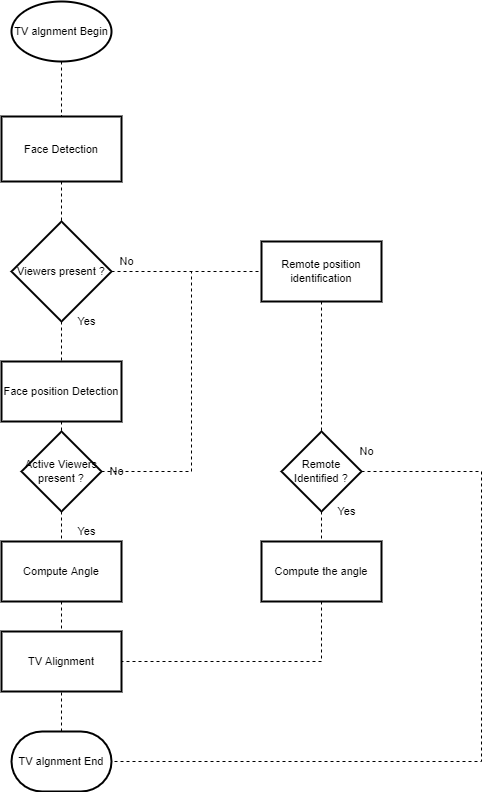

The diagram above was exported from draw.io. Its source (the exported page's mxGraphModel, read from the mxfile embedded in the PNG):
<mxGraphModel dx="1422" dy="1862" grid="1" gridSize="10" guides="1" tooltips="1" connect="1" arrows="1" fold="1" page="1" pageScale="1" pageWidth="850" pageHeight="1100" math="0" shadow="0">
  <root>
    <mxCell id="0" />
    <mxCell id="1" parent="0" />
    <mxCell id="cFIgO2nq5HO4wRN0zDHM-30" style="edgeStyle=none;rounded=0;orthogonalLoop=1;jettySize=auto;html=1;dashed=1;labelBackgroundColor=default;fontFamily=Helvetica;fontSize=11;fontColor=default;endArrow=none;strokeColor=default;" edge="1" parent="1" source="cFIgO2nq5HO4wRN0zDHM-28" target="cFIgO2nq5HO4wRN0zDHM-29">
      <mxGeometry relative="1" as="geometry" />
    </mxCell>
    <mxCell id="cFIgO2nq5HO4wRN0zDHM-28" value="TV algnment Begin" style="strokeWidth=2;html=1;shape=mxgraph.flowchart.start_1;whiteSpace=wrap;fontFamily=Helvetica;fontSize=11;fontColor=default;" vertex="1" parent="1">
      <mxGeometry x="330" y="-870" width="100" height="60" as="geometry" />
    </mxCell>
    <mxCell id="cFIgO2nq5HO4wRN0zDHM-32" style="edgeStyle=none;rounded=0;orthogonalLoop=1;jettySize=auto;html=1;dashed=1;labelBackgroundColor=default;fontFamily=Helvetica;fontSize=11;fontColor=default;endArrow=none;strokeColor=default;" edge="1" parent="1" source="cFIgO2nq5HO4wRN0zDHM-29" target="cFIgO2nq5HO4wRN0zDHM-31">
      <mxGeometry relative="1" as="geometry" />
    </mxCell>
    <mxCell id="cFIgO2nq5HO4wRN0zDHM-29" value="Face Detection" style="rounded=0;whiteSpace=wrap;html=1;absoluteArcSize=1;arcSize=14;strokeWidth=2;fontFamily=Helvetica;fontSize=11;fontColor=default;" vertex="1" parent="1">
      <mxGeometry x="320" y="-755" width="120" height="65" as="geometry" />
    </mxCell>
    <mxCell id="cFIgO2nq5HO4wRN0zDHM-34" value="" style="edgeStyle=none;rounded=0;orthogonalLoop=1;jettySize=auto;html=1;dashed=1;labelBackgroundColor=default;fontFamily=Helvetica;fontSize=11;fontColor=default;endArrow=none;strokeColor=default;" edge="1" parent="1" source="cFIgO2nq5HO4wRN0zDHM-31" target="cFIgO2nq5HO4wRN0zDHM-33">
      <mxGeometry relative="1" as="geometry" />
    </mxCell>
    <mxCell id="cFIgO2nq5HO4wRN0zDHM-53" value="" style="edgeStyle=none;rounded=0;orthogonalLoop=1;jettySize=auto;html=1;dashed=1;labelBackgroundColor=default;fontFamily=Helvetica;fontSize=11;fontColor=default;endArrow=none;strokeColor=default;" edge="1" parent="1" source="cFIgO2nq5HO4wRN0zDHM-31" target="cFIgO2nq5HO4wRN0zDHM-52">
      <mxGeometry relative="1" as="geometry" />
    </mxCell>
    <mxCell id="cFIgO2nq5HO4wRN0zDHM-31" value="Viewers present ?" style="strokeWidth=2;html=1;shape=mxgraph.flowchart.decision;whiteSpace=wrap;fontFamily=Helvetica;fontSize=11;fontColor=default;" vertex="1" parent="1">
      <mxGeometry x="330" y="-650" width="100" height="100" as="geometry" />
    </mxCell>
    <mxCell id="cFIgO2nq5HO4wRN0zDHM-38" value="" style="edgeStyle=none;rounded=0;orthogonalLoop=1;jettySize=auto;html=1;dashed=1;labelBackgroundColor=default;fontFamily=Helvetica;fontSize=11;fontColor=default;endArrow=none;strokeColor=default;" edge="1" parent="1" source="cFIgO2nq5HO4wRN0zDHM-33" target="cFIgO2nq5HO4wRN0zDHM-37">
      <mxGeometry relative="1" as="geometry" />
    </mxCell>
    <mxCell id="cFIgO2nq5HO4wRN0zDHM-33" value="Remote position identification" style="whiteSpace=wrap;html=1;fontSize=11;strokeWidth=2;" vertex="1" parent="1">
      <mxGeometry x="580" y="-630" width="120" height="60" as="geometry" />
    </mxCell>
    <mxCell id="cFIgO2nq5HO4wRN0zDHM-35" value="No" style="text;html=1;resizable=0;autosize=1;align=center;verticalAlign=middle;points=[];fillColor=none;strokeColor=none;rounded=0;fontFamily=Helvetica;fontSize=11;fontColor=default;" vertex="1" parent="1">
      <mxGeometry x="430" y="-620" width="30" height="20" as="geometry" />
    </mxCell>
    <mxCell id="cFIgO2nq5HO4wRN0zDHM-36" value="Yes" style="text;html=1;resizable=0;autosize=1;align=center;verticalAlign=middle;points=[];fillColor=none;strokeColor=none;rounded=0;fontFamily=Helvetica;fontSize=11;fontColor=default;" vertex="1" parent="1">
      <mxGeometry x="390" y="-560" width="30" height="20" as="geometry" />
    </mxCell>
    <mxCell id="cFIgO2nq5HO4wRN0zDHM-46" value="" style="edgeStyle=none;rounded=0;orthogonalLoop=1;jettySize=auto;html=1;dashed=1;labelBackgroundColor=default;fontFamily=Helvetica;fontSize=11;fontColor=default;endArrow=none;strokeColor=default;" edge="1" parent="1" source="cFIgO2nq5HO4wRN0zDHM-37" target="cFIgO2nq5HO4wRN0zDHM-45">
      <mxGeometry relative="1" as="geometry" />
    </mxCell>
    <mxCell id="cFIgO2nq5HO4wRN0zDHM-37" value="Remote Identified ?" style="rhombus;whiteSpace=wrap;html=1;fontSize=11;strokeWidth=2;" vertex="1" parent="1">
      <mxGeometry x="600" y="-440" width="80" height="80" as="geometry" />
    </mxCell>
    <mxCell id="cFIgO2nq5HO4wRN0zDHM-44" style="edgeStyle=none;rounded=0;orthogonalLoop=1;jettySize=auto;html=1;entryX=1;entryY=0.5;entryDx=0;entryDy=0;entryPerimeter=0;dashed=1;labelBackgroundColor=default;fontFamily=Helvetica;fontSize=11;fontColor=default;endArrow=none;strokeColor=default;exitX=1;exitY=0.5;exitDx=0;exitDy=0;" edge="1" parent="1" source="cFIgO2nq5HO4wRN0zDHM-37" target="cFIgO2nq5HO4wRN0zDHM-43">
      <mxGeometry relative="1" as="geometry">
        <mxPoint x="680" y="-460" as="sourcePoint" />
        <Array as="points">
          <mxPoint x="800" y="-400" />
          <mxPoint x="800" y="-110" />
        </Array>
      </mxGeometry>
    </mxCell>
    <mxCell id="cFIgO2nq5HO4wRN0zDHM-41" value="No" style="text;html=1;resizable=0;autosize=1;align=center;verticalAlign=middle;points=[];fillColor=none;strokeColor=none;rounded=0;fontFamily=Helvetica;fontSize=11;fontColor=default;" vertex="1" parent="1">
      <mxGeometry x="670" y="-430" width="30" height="20" as="geometry" />
    </mxCell>
    <mxCell id="cFIgO2nq5HO4wRN0zDHM-42" value="Yes" style="text;html=1;resizable=0;autosize=1;align=center;verticalAlign=middle;points=[];fillColor=none;strokeColor=none;rounded=0;fontFamily=Helvetica;fontSize=11;fontColor=default;" vertex="1" parent="1">
      <mxGeometry x="650" y="-370" width="30" height="20" as="geometry" />
    </mxCell>
    <mxCell id="cFIgO2nq5HO4wRN0zDHM-48" value="" style="edgeStyle=none;rounded=0;orthogonalLoop=1;jettySize=auto;html=1;dashed=1;labelBackgroundColor=default;fontFamily=Helvetica;fontSize=11;fontColor=default;endArrow=none;strokeColor=default;" edge="1" parent="1" source="cFIgO2nq5HO4wRN0zDHM-43" target="cFIgO2nq5HO4wRN0zDHM-47">
      <mxGeometry relative="1" as="geometry" />
    </mxCell>
    <mxCell id="cFIgO2nq5HO4wRN0zDHM-43" value="TV algnment End" style="strokeWidth=2;html=1;shape=mxgraph.flowchart.terminator;whiteSpace=wrap;rounded=0;fontFamily=Helvetica;fontSize=11;fontColor=default;" vertex="1" parent="1">
      <mxGeometry x="330" y="-140" width="100" height="60" as="geometry" />
    </mxCell>
    <mxCell id="cFIgO2nq5HO4wRN0zDHM-49" style="edgeStyle=none;rounded=0;orthogonalLoop=1;jettySize=auto;html=1;entryX=1;entryY=0.5;entryDx=0;entryDy=0;dashed=1;labelBackgroundColor=default;fontFamily=Helvetica;fontSize=11;fontColor=default;endArrow=none;strokeColor=default;" edge="1" parent="1" source="cFIgO2nq5HO4wRN0zDHM-45" target="cFIgO2nq5HO4wRN0zDHM-47">
      <mxGeometry relative="1" as="geometry">
        <Array as="points">
          <mxPoint x="640" y="-210" />
        </Array>
      </mxGeometry>
    </mxCell>
    <mxCell id="cFIgO2nq5HO4wRN0zDHM-45" value="Compute the angle" style="whiteSpace=wrap;html=1;fontSize=11;strokeWidth=2;" vertex="1" parent="1">
      <mxGeometry x="580" y="-330" width="120" height="60" as="geometry" />
    </mxCell>
    <mxCell id="cFIgO2nq5HO4wRN0zDHM-47" value="TV Alignment" style="whiteSpace=wrap;html=1;fontSize=11;strokeWidth=2;rounded=0;" vertex="1" parent="1">
      <mxGeometry x="320" y="-240" width="120" height="60" as="geometry" />
    </mxCell>
    <mxCell id="cFIgO2nq5HO4wRN0zDHM-55" value="" style="edgeStyle=none;rounded=0;orthogonalLoop=1;jettySize=auto;html=1;dashed=1;labelBackgroundColor=default;fontFamily=Helvetica;fontSize=11;fontColor=default;endArrow=none;strokeColor=default;" edge="1" parent="1" source="cFIgO2nq5HO4wRN0zDHM-52" target="cFIgO2nq5HO4wRN0zDHM-54">
      <mxGeometry relative="1" as="geometry" />
    </mxCell>
    <mxCell id="cFIgO2nq5HO4wRN0zDHM-52" value="Face position Detection" style="whiteSpace=wrap;html=1;fontSize=11;strokeWidth=2;" vertex="1" parent="1">
      <mxGeometry x="320" y="-510" width="120" height="60" as="geometry" />
    </mxCell>
    <mxCell id="cFIgO2nq5HO4wRN0zDHM-56" style="edgeStyle=none;rounded=0;orthogonalLoop=1;jettySize=auto;html=1;dashed=1;labelBackgroundColor=default;fontFamily=Helvetica;fontSize=11;fontColor=default;endArrow=none;strokeColor=default;" edge="1" parent="1" source="cFIgO2nq5HO4wRN0zDHM-54">
      <mxGeometry relative="1" as="geometry">
        <mxPoint x="510" y="-600" as="targetPoint" />
        <Array as="points">
          <mxPoint x="510" y="-400" />
        </Array>
      </mxGeometry>
    </mxCell>
    <mxCell id="cFIgO2nq5HO4wRN0zDHM-62" value="" style="edgeStyle=none;rounded=0;orthogonalLoop=1;jettySize=auto;html=1;dashed=1;labelBackgroundColor=default;fontFamily=Helvetica;fontSize=11;fontColor=default;endArrow=none;strokeColor=default;" edge="1" parent="1" source="cFIgO2nq5HO4wRN0zDHM-54" target="cFIgO2nq5HO4wRN0zDHM-61">
      <mxGeometry relative="1" as="geometry" />
    </mxCell>
    <mxCell id="cFIgO2nq5HO4wRN0zDHM-54" value="Active Viewers present ?" style="rhombus;whiteSpace=wrap;html=1;fontSize=11;strokeWidth=2;" vertex="1" parent="1">
      <mxGeometry x="340" y="-440" width="80" height="80" as="geometry" />
    </mxCell>
    <mxCell id="cFIgO2nq5HO4wRN0zDHM-57" value="No" style="text;html=1;resizable=0;autosize=1;align=center;verticalAlign=middle;points=[];fillColor=none;strokeColor=none;rounded=0;fontFamily=Helvetica;fontSize=11;fontColor=default;" vertex="1" parent="1">
      <mxGeometry x="420" y="-410" width="30" height="20" as="geometry" />
    </mxCell>
    <mxCell id="cFIgO2nq5HO4wRN0zDHM-58" value="Yes" style="text;html=1;resizable=0;autosize=1;align=center;verticalAlign=middle;points=[];fillColor=none;strokeColor=none;rounded=0;fontFamily=Helvetica;fontSize=11;fontColor=default;" vertex="1" parent="1">
      <mxGeometry x="390" y="-350" width="30" height="20" as="geometry" />
    </mxCell>
    <mxCell id="cFIgO2nq5HO4wRN0zDHM-63" style="edgeStyle=none;rounded=0;orthogonalLoop=1;jettySize=auto;html=1;entryX=0.5;entryY=0;entryDx=0;entryDy=0;dashed=1;labelBackgroundColor=default;fontFamily=Helvetica;fontSize=11;fontColor=default;endArrow=none;strokeColor=default;" edge="1" parent="1" source="cFIgO2nq5HO4wRN0zDHM-61" target="cFIgO2nq5HO4wRN0zDHM-47">
      <mxGeometry relative="1" as="geometry" />
    </mxCell>
    <mxCell id="cFIgO2nq5HO4wRN0zDHM-61" value="Compute Angle" style="whiteSpace=wrap;html=1;fontSize=11;strokeWidth=2;" vertex="1" parent="1">
      <mxGeometry x="320" y="-330" width="120" height="60" as="geometry" />
    </mxCell>
  </root>
</mxGraphModel>